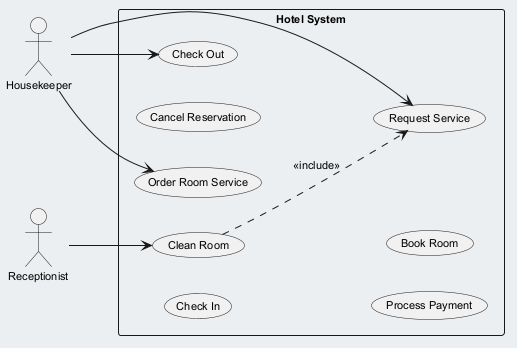

The diagram above was rendered by PlantUML. Its source (embedded in the PNG):
@startuml
skinparam backgroundColor #ECEFF1
skinparam classBackgroundColor #FFFFFF
skinparam classBorderColor #455A64
skinparam defaultFontSize 11
left to right direction
actor "Housekeeper" as H
actor "Receptionist" as R
rectangle "Hotel System" {
  usecase "Check In" as UC_CheckIn
  usecase "Request Service" as UC_RequestService
  usecase "Cancel Reservation" as UC_CancelReservation
  usecase "Check Out" as UC_CheckOut
  usecase "Order Room Service" as UC_OrderRoomService
  usecase "Process Payment" as UC_ProcessPayment
  usecase "Book Room" as UC_BookRoom
  usecase "Clean Room" as UC_CleanRoom
}
H --> UC_CheckOut
H --> UC_RequestService
H --> UC_OrderRoomService
R --> UC_CleanRoom
UC_CleanRoom ..> UC_RequestService : <<include>>
@enduml